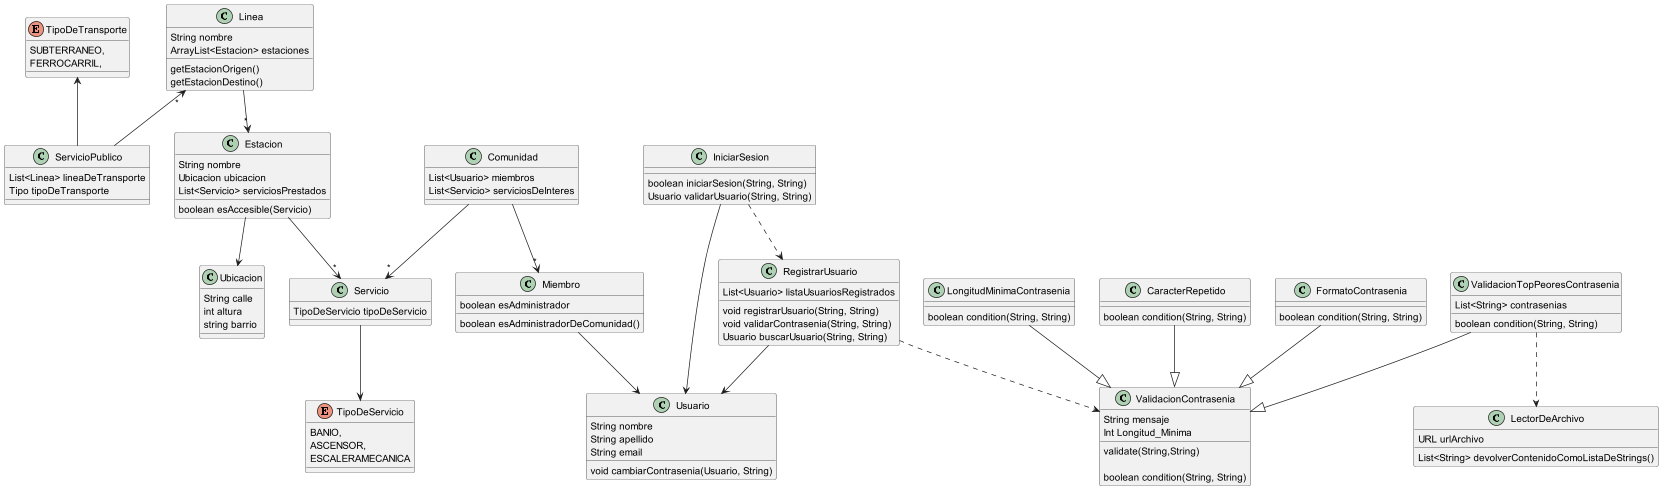

The diagram above was rendered by PlantUML. Its source (embedded in the PNG):
@startuml

enum TipoDeTransporte{
    SUBTERRANEO,
    FERROCARRIL,
}

class ServicioPublico {
List<Linea> lineaDeTransporte
Tipo tipoDeTransporte

}

class Linea{
    String nombre
    ArrayList<Estacion> estaciones

    getEstacionOrigen()
    getEstacionDestino()
}

TipoDeTransporte <-- ServicioPublico
Linea "*" <-- ServicioPublico
Linea --> "*" Estacion

class Estacion{
    String nombre
    Ubicacion ubicacion
    List<Servicio> serviciosPrestados

    boolean esAccesible(Servicio)
}

class Ubicacion{
    String calle
    int altura
    string barrio
}

Estacion --> Ubicacion
Estacion --> "*" Servicio



enum TipoDeServicio{
    BANIO,
    ASCENSOR,
    ESCALERAMECANICA

}

class Servicio {
    TipoDeServicio tipoDeServicio
}


Servicio --> TipoDeServicio


class Comunidad{
    List<Usuario> miembros
    List<Servicio> serviciosDeInteres
}

Comunidad --> "*"  Servicio

class Miembro {
    boolean esAdministrador
    boolean esAdministradorDeComunidad()
}

Comunidad --> "*" Miembro
Miembro --> Usuario

class Usuario{
    String nombre
    String apellido
    String email
    void cambiarContrasenia(Usuario, String)
}

class IniciarSesion{
boolean iniciarSesion(String, String)
Usuario validarUsuario(String, String)
}

class RegistrarUsuario{
List<Usuario> listaUsuariosRegistrados
void registrarUsuario(String, String)
void validarContrasenia(String, String)
Usuario buscarUsuario(String, String)
}

class LectorDeArchivo{
    URL urlArchivo
    List<String> devolverContenidoComoListaDeStrings()
}

class ValidacionContrasenia{
    String mensaje
    Int Longitud_Minima
    validate(String,String)

    boolean condition(String, String)
}

RegistrarUsuario ..> ValidacionContrasenia
IniciarSesion ..> RegistrarUsuario

class ValidacionTopPeoresContrasenia{
    List<String> contrasenias
    boolean condition(String, String)
}

ValidacionTopPeoresContrasenia --|> ValidacionContrasenia

class LongitudMinimaContrasenia{
    boolean condition(String, String)
}

LongitudMinimaContrasenia --|> ValidacionContrasenia

class CaracterRepetido{
    boolean condition(String, String)
}

CaracterRepetido --|> ValidacionContrasenia

class FormatoContrasenia{
    boolean condition(String, String)
}

FormatoContrasenia --|> ValidacionContrasenia





ValidacionTopPeoresContrasenia ..> LectorDeArchivo

IniciarSesion --> Usuario
RegistrarUsuario --> Usuario


@enduml